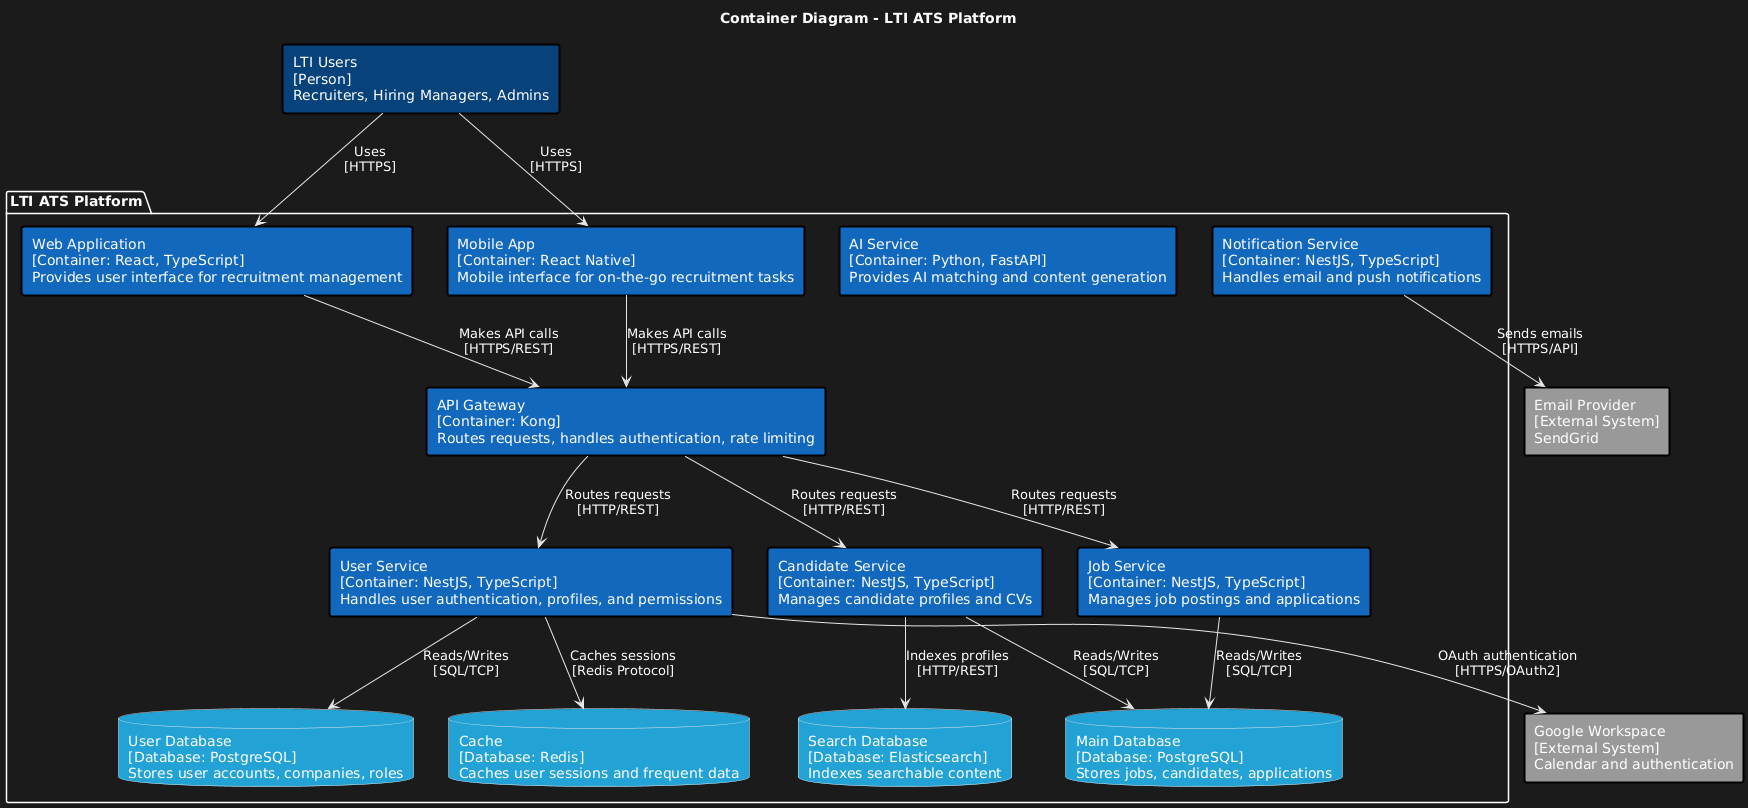

The diagram above was rendered by PlantUML. Its source (embedded in the PNG):
@startuml
!define C4_CONTAINER_BG_COLOR #1168bd
!define C4_PERSON_BG_COLOR #08427b
!define C4_SYSTEM_BG_COLOR #1168bd
!define C4_CONTAINER_DB_BG_COLOR #23a2d6

skinparam rectangle {
    FontColor white
    BorderColor black
    BorderThickness 2
}

skinparam person {
    FontColor white
    BorderColor black
    BorderThickness 2
}

title Container Diagram - LTI ATS Platform

rectangle "LTI Users\n[Person]\nRecruiters, Hiring Managers, Admins" as users #08427b

package "LTI ATS Platform" {
    rectangle "Web Application\n[Container: React, TypeScript]\nProvides user interface for recruitment management" as web_app #1168bd
    rectangle "Mobile App\n[Container: React Native]\nMobile interface for on-the-go recruitment tasks" as mobile_app #1168bd
    rectangle "API Gateway\n[Container: Kong]\nRoutes requests, handles authentication, rate limiting" as api_gateway #1168bd
    
    rectangle "User Service\n[Container: NestJS, TypeScript]\nHandles user authentication, profiles, and permissions" as user_service #1168bd
    rectangle "Job Service\n[Container: NestJS, TypeScript]\nManages job postings and applications" as job_service #1168bd
    rectangle "Candidate Service\n[Container: NestJS, TypeScript]\nManages candidate profiles and CVs" as candidate_service #1168bd
    rectangle "AI Service\n[Container: Python, FastAPI]\nProvides AI matching and content generation" as ai_service #1168bd
    rectangle "Notification Service\n[Container: NestJS, TypeScript]\nHandles email and push notifications" as notification_service #1168bd
    
    database "User Database\n[Database: PostgreSQL]\nStores user accounts, companies, roles" as user_db #23a2d6
    database "Main Database\n[Database: PostgreSQL]\nStores jobs, candidates, applications" as main_db #23a2d6
    database "Cache\n[Database: Redis]\nCaches user sessions and frequent data" as cache #23a2d6
    database "Search Database\n[Database: Elasticsearch]\nIndexes searchable content" as search_db #23a2d6
}

rectangle "Google Workspace\n[External System]\nCalendar and authentication" as google_workspace #999999
rectangle "Email Provider\n[External System]\nSendGrid" as email_provider #999999

users --> web_app : "Uses\n[HTTPS]"
users --> mobile_app : "Uses\n[HTTPS]"

web_app --> api_gateway : "Makes API calls\n[HTTPS/REST]"
mobile_app --> api_gateway : "Makes API calls\n[HTTPS/REST]"

api_gateway --> user_service : "Routes requests\n[HTTP/REST]"
api_gateway --> job_service : "Routes requests\n[HTTP/REST]"
api_gateway --> candidate_service : "Routes requests\n[HTTP/REST]"

user_service --> user_db : "Reads/Writes\n[SQL/TCP]"
user_service --> cache : "Caches sessions\n[Redis Protocol]"
job_service --> main_db : "Reads/Writes\n[SQL/TCP]"
candidate_service --> main_db : "Reads/Writes\n[SQL/TCP]"
candidate_service --> search_db : "Indexes profiles\n[HTTP/REST]"

user_service --> google_workspace : "OAuth authentication\n[HTTPS/OAuth2]"
notification_service --> email_provider : "Sends emails\n[HTTPS/API]"
@enduml